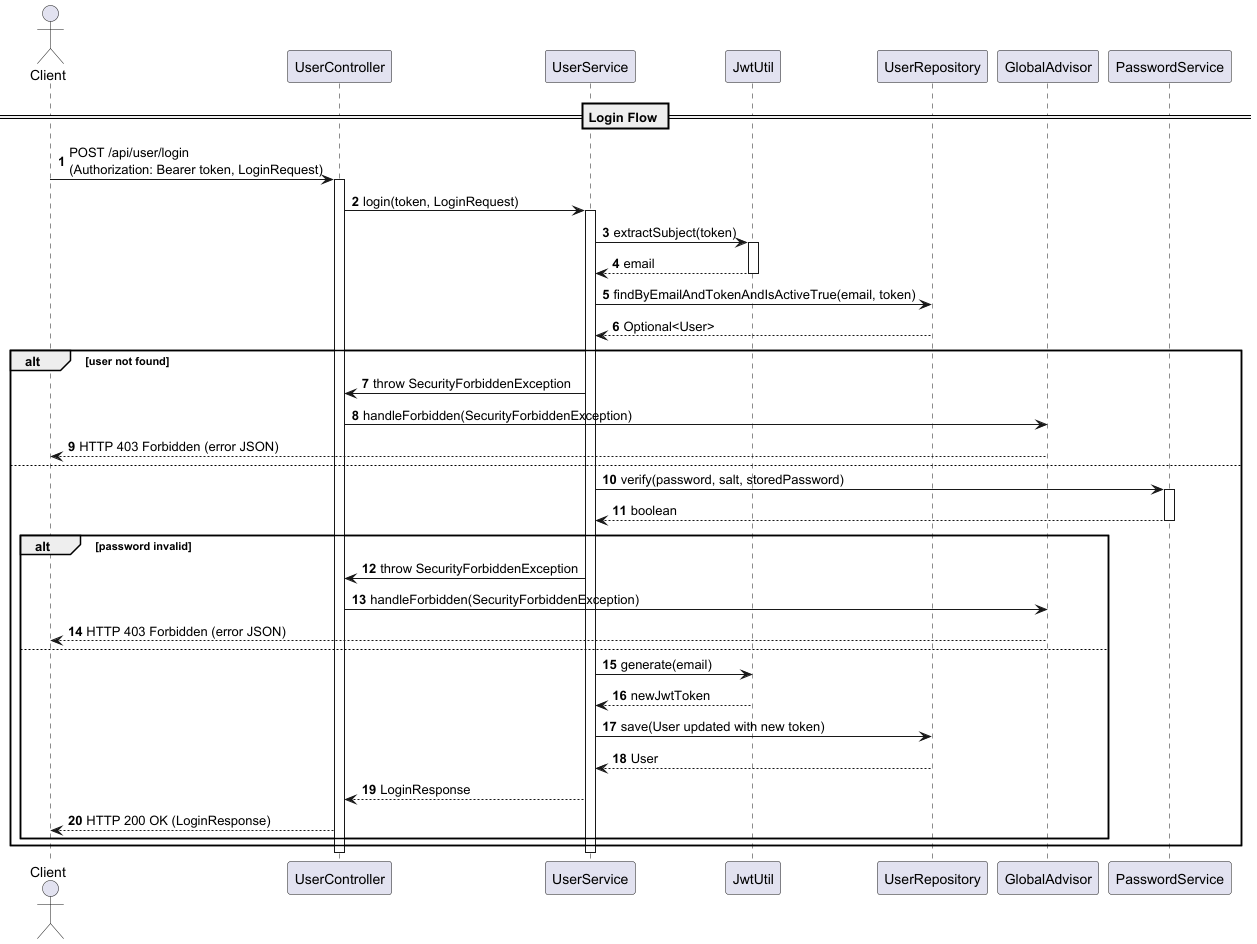

The diagram above was rendered by PlantUML. Its source (embedded in the PNG):
@startuml
autonumber
actor Client

== Login Flow ==
Client -> UserController : POST /api/user/login\n(Authorization: Bearer token, LoginRequest)
activate UserController
UserController -> UserService : login(token, LoginRequest)
activate UserService

UserService -> JwtUtil : extractSubject(token)
activate JwtUtil
JwtUtil --> UserService : email
deactivate JwtUtil

UserService -> UserRepository : findByEmailAndTokenAndIsActiveTrue(email, token)
UserRepository --> UserService : Optional<User>

alt user not found
    UserService -> UserController : throw SecurityForbiddenException
    UserController -> GlobalAdvisor : handleForbidden(SecurityForbiddenException)
    GlobalAdvisor --> Client : HTTP 403 Forbidden (error JSON)
else
    UserService -> PasswordService : verify(password, salt, storedPassword)
    activate PasswordService
    PasswordService --> UserService : boolean
    deactivate PasswordService

    alt password invalid
        UserService -> UserController : throw SecurityForbiddenException
        UserController -> GlobalAdvisor : handleForbidden(SecurityForbiddenException)
        GlobalAdvisor --> Client : HTTP 403 Forbidden (error JSON)
    else
        UserService -> JwtUtil : generate(email)
        JwtUtil --> UserService : newJwtToken
        UserService -> UserRepository : save(User updated with new token)
        UserRepository --> UserService : User
        UserService --> UserController : LoginResponse
        UserController --> Client : HTTP 200 OK (LoginResponse)
    end
end
deactivate UserService
deactivate UserController
@enduml